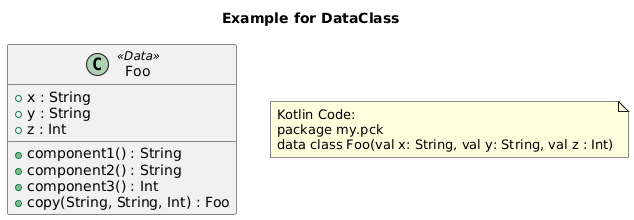

The diagram above was rendered by PlantUML. Its source (embedded in the PNG):
@startuml
title Example for DataClass
class "Foo" as my_pck_Foo <<Data>>{
+ x : String
+ y : String
+ z : Int
+ component1() : String
+ component2() : String
+ component3() : Int
+ copy(String, String, Int) : Foo
}
note as note_of_code
Kotlin Code:
package my.pck
data class Foo(val x: String, val y: String, val z : Int)
end note
@enduml